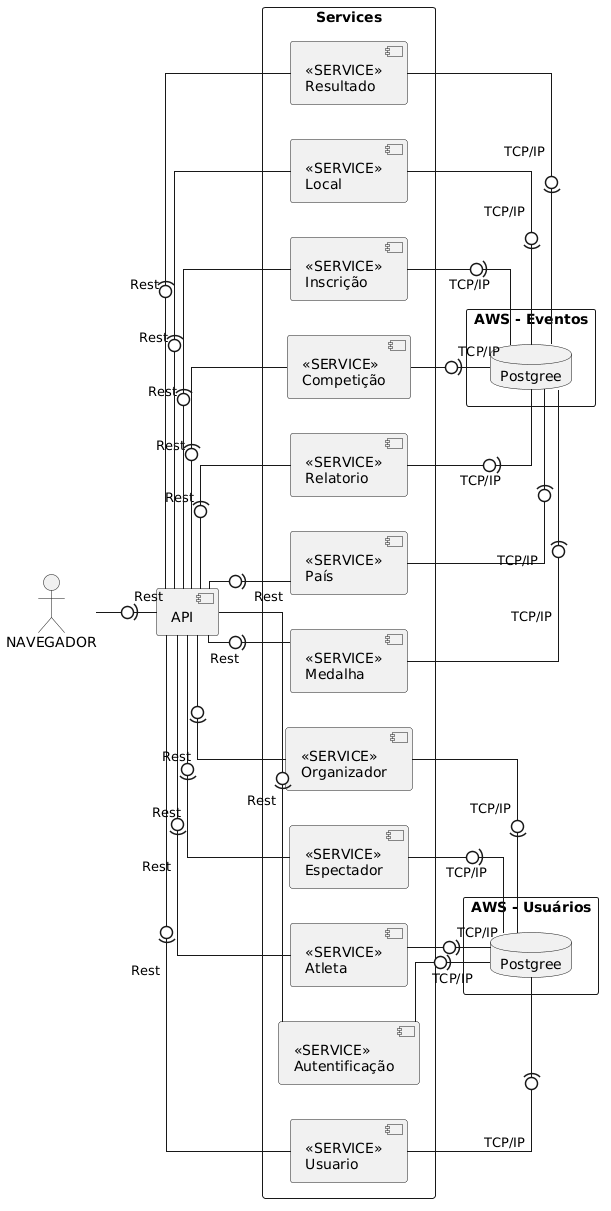

The diagram above was rendered by PlantUML. Its source (embedded in the PNG):
@startuml
skinparam componentStyle uml2
skinparam packageStyle rectangle
skinparam shadowing false
skinparam linetype ortho
left to right direction

actor "NAVEGADOR" as NAV

component "API" as API

package "Services" {
  component "<<SERVICE>>\nRelatorio" as RELATORIO
  component "<<SERVICE>>\nUsuario" as USUARIO
  component "<<SERVICE>>\nAutentificação" as AUTENTIFICACAO
  component "<<SERVICE>>\nCompetição" as COMPETICAO
  component "<<SERVICE>>\nInscrição" as INSCRICAO
  component "<<SERVICE>>\nLocal" as LOCAL
  component "<<SERVICE>>\nResultado" as RESULTADO
  component "<<SERVICE>>\nMedalha" as MEDALHA
  component "<<SERVICE>>\nPaís" as PAIS
  component "<<SERVICE>>\nAtleta" as ATLETA
  component "<<SERVICE>>\nEspectador" as ESPECTADOR
  component "<<SERVICE>>\nOrganizador" as ORGANIZADOR
}

package "AWS - Usuários" as AWS_USUARIOS {
  database "Postgree" as DB_USUARIOS
}

package "AWS - Eventos" as AWS_EVENTOS {
  database "Postgree" as DB_EVENTOS
}

NAV -d0)- API : Rest

API -d0)- RELATORIO : Rest
API -d0)- USUARIO : Rest
API -d0)- AUTENTIFICACAO : Rest
API -d0)- COMPETICAO : Rest
API -d0)- INSCRICAO : Rest
API -d0)- LOCAL : Rest
API -d0)- RESULTADO : Rest
API -d0)- MEDALHA : Rest
API -d0)- PAIS : Rest
API -d0)- ATLETA : Rest
API -d0)- ESPECTADOR : Rest
API -d0)- ORGANIZADOR : Rest

USUARIO -d0)- DB_USUARIOS : TCP/IP
AUTENTIFICACAO -d0)- DB_USUARIOS : TCP/IP
ATLETA -d0)- DB_USUARIOS : TCP/IP
ESPECTADOR -d0)- DB_USUARIOS : TCP/IP
ORGANIZADOR -d0)- DB_USUARIOS : TCP/IP

RELATORIO -d0)- DB_EVENTOS : TCP/IP
COMPETICAO -d0)- DB_EVENTOS : TCP/IP
INSCRICAO -d0)- DB_EVENTOS : TCP/IP
LOCAL -d0)- DB_EVENTOS : TCP/IP
RESULTADO -d0)- DB_EVENTOS : TCP/IP
MEDALHA -d0)- DB_EVENTOS : TCP/IP
PAIS -d0)- DB_EVENTOS : TCP/IP
@enduml